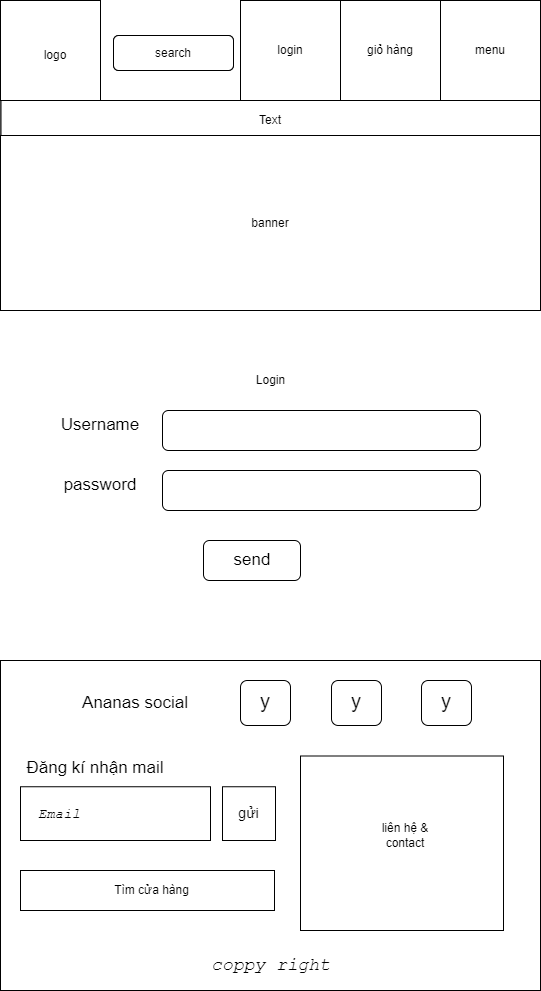

The diagram above was exported from draw.io. Its source (the exported page's mxGraphModel, read from the mxfile embedded in the PNG):
<mxGraphModel dx="943" dy="431" grid="1" gridSize="10" guides="1" tooltips="1" connect="1" arrows="1" fold="1" page="1" pageScale="1" pageWidth="540" pageHeight="500" math="0" shadow="0">
  <root>
    <mxCell id="0" />
    <mxCell id="1" parent="0" />
    <mxCell id="-Rd94p9k_tEWPBBE_wWV-1" value="" style="whiteSpace=wrap;html=1;aspect=fixed;" vertex="1" parent="1">
      <mxGeometry width="100" height="100" as="geometry" />
    </mxCell>
    <mxCell id="-Rd94p9k_tEWPBBE_wWV-2" value="logo" style="text;html=1;strokeColor=none;fillColor=none;align=center;verticalAlign=middle;whiteSpace=wrap;rounded=0;" vertex="1" parent="1">
      <mxGeometry x="25" y="40" width="60" height="30" as="geometry" />
    </mxCell>
    <mxCell id="-Rd94p9k_tEWPBBE_wWV-3" value="" style="whiteSpace=wrap;html=1;aspect=fixed;" vertex="1" parent="1">
      <mxGeometry x="440" width="100" height="100" as="geometry" />
    </mxCell>
    <mxCell id="-Rd94p9k_tEWPBBE_wWV-4" value="menu" style="text;html=1;strokeColor=none;fillColor=none;align=center;verticalAlign=middle;whiteSpace=wrap;rounded=0;" vertex="1" parent="1">
      <mxGeometry x="460" y="35" width="60" height="30" as="geometry" />
    </mxCell>
    <mxCell id="-Rd94p9k_tEWPBBE_wWV-5" value="" style="whiteSpace=wrap;html=1;aspect=fixed;" vertex="1" parent="1">
      <mxGeometry x="340" width="100" height="100" as="geometry" />
    </mxCell>
    <mxCell id="-Rd94p9k_tEWPBBE_wWV-6" value="" style="whiteSpace=wrap;html=1;aspect=fixed;" vertex="1" parent="1">
      <mxGeometry x="240" width="100" height="100" as="geometry" />
    </mxCell>
    <mxCell id="-Rd94p9k_tEWPBBE_wWV-7" value="login" style="text;html=1;strokeColor=none;fillColor=none;align=center;verticalAlign=middle;whiteSpace=wrap;rounded=0;" vertex="1" parent="1">
      <mxGeometry x="260" y="35" width="60" height="30" as="geometry" />
    </mxCell>
    <mxCell id="-Rd94p9k_tEWPBBE_wWV-8" value="giỏ hàng" style="text;html=1;strokeColor=none;fillColor=none;align=center;verticalAlign=middle;whiteSpace=wrap;rounded=0;" vertex="1" parent="1">
      <mxGeometry x="360" y="35" width="60" height="30" as="geometry" />
    </mxCell>
    <mxCell id="-Rd94p9k_tEWPBBE_wWV-9" value="" style="rounded=0;whiteSpace=wrap;html=1;perimeterSpacing=0;" vertex="1" parent="1">
      <mxGeometry x="0.5" y="100" width="539.5" height="40" as="geometry" />
    </mxCell>
    <mxCell id="-Rd94p9k_tEWPBBE_wWV-10" value="Text" style="text;html=1;strokeColor=none;fillColor=none;align=center;verticalAlign=middle;whiteSpace=wrap;rounded=0;" vertex="1" parent="1">
      <mxGeometry x="240" y="105" width="60" height="30" as="geometry" />
    </mxCell>
    <mxCell id="-Rd94p9k_tEWPBBE_wWV-11" value="" style="rounded=0;whiteSpace=wrap;html=1;" vertex="1" parent="1">
      <mxGeometry y="135" width="540" height="175" as="geometry" />
    </mxCell>
    <mxCell id="-Rd94p9k_tEWPBBE_wWV-12" value="banner" style="text;html=1;strokeColor=none;fillColor=none;align=center;verticalAlign=middle;whiteSpace=wrap;rounded=0;" vertex="1" parent="1">
      <mxGeometry x="240.25" y="207.5" width="60" height="30" as="geometry" />
    </mxCell>
    <mxCell id="-Rd94p9k_tEWPBBE_wWV-13" value="" style="rounded=1;whiteSpace=wrap;html=1;" vertex="1" parent="1">
      <mxGeometry x="113" y="35" width="120" height="35" as="geometry" />
    </mxCell>
    <mxCell id="-Rd94p9k_tEWPBBE_wWV-14" value="search" style="text;html=1;strokeColor=none;fillColor=none;align=center;verticalAlign=middle;whiteSpace=wrap;rounded=0;" vertex="1" parent="1">
      <mxGeometry x="143" y="37.5" width="60" height="30" as="geometry" />
    </mxCell>
    <mxCell id="-Rd94p9k_tEWPBBE_wWV-15" value="" style="whiteSpace=wrap;html=1;aspect=fixed;" vertex="1" parent="1">
      <mxGeometry width="100" height="100" as="geometry" />
    </mxCell>
    <mxCell id="-Rd94p9k_tEWPBBE_wWV-16" value="logo" style="text;html=1;strokeColor=none;fillColor=none;align=center;verticalAlign=middle;whiteSpace=wrap;rounded=0;" vertex="1" parent="1">
      <mxGeometry x="25" y="40" width="60" height="30" as="geometry" />
    </mxCell>
    <mxCell id="-Rd94p9k_tEWPBBE_wWV-17" value="" style="whiteSpace=wrap;html=1;aspect=fixed;" vertex="1" parent="1">
      <mxGeometry x="440" width="100" height="100" as="geometry" />
    </mxCell>
    <mxCell id="-Rd94p9k_tEWPBBE_wWV-18" value="menu" style="text;html=1;strokeColor=none;fillColor=none;align=center;verticalAlign=middle;whiteSpace=wrap;rounded=0;" vertex="1" parent="1">
      <mxGeometry x="460" y="35" width="60" height="30" as="geometry" />
    </mxCell>
    <mxCell id="-Rd94p9k_tEWPBBE_wWV-19" value="" style="whiteSpace=wrap;html=1;aspect=fixed;" vertex="1" parent="1">
      <mxGeometry x="340" width="100" height="100" as="geometry" />
    </mxCell>
    <mxCell id="-Rd94p9k_tEWPBBE_wWV-20" value="" style="whiteSpace=wrap;html=1;aspect=fixed;" vertex="1" parent="1">
      <mxGeometry x="240" width="100" height="100" as="geometry" />
    </mxCell>
    <mxCell id="-Rd94p9k_tEWPBBE_wWV-21" value="login" style="text;html=1;strokeColor=none;fillColor=none;align=center;verticalAlign=middle;whiteSpace=wrap;rounded=0;" vertex="1" parent="1">
      <mxGeometry x="260" y="35" width="60" height="30" as="geometry" />
    </mxCell>
    <mxCell id="-Rd94p9k_tEWPBBE_wWV-22" value="giỏ hàng" style="text;html=1;strokeColor=none;fillColor=none;align=center;verticalAlign=middle;whiteSpace=wrap;rounded=0;" vertex="1" parent="1">
      <mxGeometry x="360" y="35" width="60" height="30" as="geometry" />
    </mxCell>
    <mxCell id="-Rd94p9k_tEWPBBE_wWV-23" value="" style="rounded=0;whiteSpace=wrap;html=1;perimeterSpacing=0;" vertex="1" parent="1">
      <mxGeometry x="0.5" y="100" width="539.5" height="40" as="geometry" />
    </mxCell>
    <mxCell id="-Rd94p9k_tEWPBBE_wWV-24" value="Text" style="text;html=1;strokeColor=none;fillColor=none;align=center;verticalAlign=middle;whiteSpace=wrap;rounded=0;" vertex="1" parent="1">
      <mxGeometry x="240" y="105" width="60" height="30" as="geometry" />
    </mxCell>
    <mxCell id="-Rd94p9k_tEWPBBE_wWV-25" value="" style="rounded=0;whiteSpace=wrap;html=1;" vertex="1" parent="1">
      <mxGeometry y="135" width="540" height="175" as="geometry" />
    </mxCell>
    <mxCell id="-Rd94p9k_tEWPBBE_wWV-26" value="banner" style="text;html=1;strokeColor=none;fillColor=none;align=center;verticalAlign=middle;whiteSpace=wrap;rounded=0;" vertex="1" parent="1">
      <mxGeometry x="240.25" y="207.5" width="60" height="30" as="geometry" />
    </mxCell>
    <mxCell id="-Rd94p9k_tEWPBBE_wWV-27" value="" style="rounded=1;whiteSpace=wrap;html=1;" vertex="1" parent="1">
      <mxGeometry x="113" y="35" width="120" height="35" as="geometry" />
    </mxCell>
    <mxCell id="-Rd94p9k_tEWPBBE_wWV-28" value="search" style="text;html=1;strokeColor=none;fillColor=none;align=center;verticalAlign=middle;whiteSpace=wrap;rounded=0;" vertex="1" parent="1">
      <mxGeometry x="143" y="37.5" width="60" height="30" as="geometry" />
    </mxCell>
    <mxCell id="-Rd94p9k_tEWPBBE_wWV-29" value="Login" style="text;html=1;strokeColor=none;fillColor=none;align=center;verticalAlign=middle;whiteSpace=wrap;rounded=0;" vertex="1" parent="1">
      <mxGeometry x="232" y="360" width="77" height="40" as="geometry" />
    </mxCell>
    <mxCell id="-Rd94p9k_tEWPBBE_wWV-30" value="" style="rounded=1;whiteSpace=wrap;html=1;" vertex="1" parent="1">
      <mxGeometry x="162" y="410" width="318" height="40" as="geometry" />
    </mxCell>
    <mxCell id="-Rd94p9k_tEWPBBE_wWV-31" value="" style="rounded=1;whiteSpace=wrap;html=1;" vertex="1" parent="1">
      <mxGeometry x="162" y="470" width="318" height="40" as="geometry" />
    </mxCell>
    <mxCell id="-Rd94p9k_tEWPBBE_wWV-32" value="Username" style="text;html=1;strokeColor=none;fillColor=none;align=center;verticalAlign=middle;whiteSpace=wrap;rounded=0;fontSize=17;" vertex="1" parent="1">
      <mxGeometry x="70" y="410" width="60" height="30" as="geometry" />
    </mxCell>
    <mxCell id="-Rd94p9k_tEWPBBE_wWV-33" value="password" style="text;html=1;strokeColor=none;fillColor=none;align=center;verticalAlign=middle;whiteSpace=wrap;rounded=0;fontSize=17;" vertex="1" parent="1">
      <mxGeometry x="70" y="470" width="60" height="30" as="geometry" />
    </mxCell>
    <mxCell id="-Rd94p9k_tEWPBBE_wWV-34" value="" style="rounded=1;whiteSpace=wrap;html=1;fontSize=17;" vertex="1" parent="1">
      <mxGeometry x="203" y="540" width="97" height="40" as="geometry" />
    </mxCell>
    <mxCell id="-Rd94p9k_tEWPBBE_wWV-35" value="send" style="text;html=1;strokeColor=none;fillColor=none;align=center;verticalAlign=middle;whiteSpace=wrap;rounded=0;fontSize=17;" vertex="1" parent="1">
      <mxGeometry x="227.5" y="552.5" width="48" height="15" as="geometry" />
    </mxCell>
    <mxCell id="-Rd94p9k_tEWPBBE_wWV-83" value="" style="rounded=0;whiteSpace=wrap;html=1;" vertex="1" parent="1">
      <mxGeometry y="660" width="540" height="330" as="geometry" />
    </mxCell>
    <mxCell id="-Rd94p9k_tEWPBBE_wWV-84" value="" style="rounded=1;whiteSpace=wrap;html=1;" vertex="1" parent="1">
      <mxGeometry x="421" y="680" width="50" height="45" as="geometry" />
    </mxCell>
    <mxCell id="-Rd94p9k_tEWPBBE_wWV-85" value="Ananas social" style="text;html=1;strokeColor=none;fillColor=none;align=center;verticalAlign=middle;whiteSpace=wrap;rounded=0;fontSize=17;" vertex="1" parent="1">
      <mxGeometry x="28.5" y="682.5" width="211.5" height="40" as="geometry" />
    </mxCell>
    <mxCell id="-Rd94p9k_tEWPBBE_wWV-86" value="Đăng kí nhận mail" style="text;html=1;strokeColor=none;fillColor=none;align=center;verticalAlign=middle;whiteSpace=wrap;rounded=0;fontSize=17;" vertex="1" parent="1">
      <mxGeometry x="15" y="750" width="160" height="36.25" as="geometry" />
    </mxCell>
    <mxCell id="-Rd94p9k_tEWPBBE_wWV-87" value="" style="rounded=0;whiteSpace=wrap;html=1;" vertex="1" parent="1">
      <mxGeometry x="20" y="786.25" width="190" height="53.75" as="geometry" />
    </mxCell>
    <mxCell id="-Rd94p9k_tEWPBBE_wWV-88" value="&lt;i style=&quot;font-size: 14px;&quot;&gt;&lt;font face=&quot;Courier New&quot; style=&quot;font-size: 14px;&quot;&gt;Email&lt;/font&gt;&lt;/i&gt;" style="text;html=1;strokeColor=none;fillColor=none;align=center;verticalAlign=middle;whiteSpace=wrap;rounded=0;fillStyle=dots;gradientColor=none;opacity=40;fontSize=14;" vertex="1" parent="1">
      <mxGeometry x="28.5" y="798.1300000000001" width="60" height="30" as="geometry" />
    </mxCell>
    <mxCell id="-Rd94p9k_tEWPBBE_wWV-89" value="" style="rounded=0;whiteSpace=wrap;html=1;" vertex="1" parent="1">
      <mxGeometry x="222" y="786.25" width="53" height="53.75" as="geometry" />
    </mxCell>
    <mxCell id="-Rd94p9k_tEWPBBE_wWV-90" value="gửi" style="text;html=1;strokeColor=none;fillColor=none;align=center;verticalAlign=middle;whiteSpace=wrap;rounded=0;fontSize=14;" vertex="1" parent="1">
      <mxGeometry x="230.25" y="799.3800000000001" width="36.5" height="27.5" as="geometry" />
    </mxCell>
    <mxCell id="-Rd94p9k_tEWPBBE_wWV-91" value="y" style="text;html=1;strokeColor=none;fillColor=none;align=center;verticalAlign=middle;whiteSpace=wrap;rounded=0;fontSize=20;" vertex="1" parent="1">
      <mxGeometry x="427.25" y="695" width="37.5" height="10" as="geometry" />
    </mxCell>
    <mxCell id="-Rd94p9k_tEWPBBE_wWV-92" value="" style="rounded=0;whiteSpace=wrap;html=1;" vertex="1" parent="1">
      <mxGeometry x="20" y="870" width="254" height="40" as="geometry" />
    </mxCell>
    <mxCell id="-Rd94p9k_tEWPBBE_wWV-93" value="Tìm cửa hàng" style="text;html=1;strokeColor=none;fillColor=none;align=center;verticalAlign=middle;whiteSpace=wrap;rounded=0;" vertex="1" parent="1">
      <mxGeometry x="93" y="875" width="117" height="30" as="geometry" />
    </mxCell>
    <mxCell id="-Rd94p9k_tEWPBBE_wWV-94" value="&lt;i style=&quot;font-size: 18px;&quot;&gt;&lt;font face=&quot;Courier New&quot; style=&quot;font-size: 18px;&quot;&gt;coppy right&lt;/font&gt;&lt;/i&gt;" style="text;html=1;strokeColor=none;fillColor=none;align=center;verticalAlign=middle;whiteSpace=wrap;rounded=0;fontSize=18;" vertex="1" parent="1">
      <mxGeometry x="204.75" y="950" width="131" height="30" as="geometry" />
    </mxCell>
    <mxCell id="-Rd94p9k_tEWPBBE_wWV-95" value="" style="rounded=0;whiteSpace=wrap;html=1;" vertex="1" parent="1">
      <mxGeometry x="300" y="755.5" width="203" height="174.5" as="geometry" />
    </mxCell>
    <mxCell id="-Rd94p9k_tEWPBBE_wWV-96" value="liên hệ &amp;amp; contact" style="text;html=1;strokeColor=none;fillColor=none;align=center;verticalAlign=middle;whiteSpace=wrap;rounded=0;" vertex="1" parent="1">
      <mxGeometry x="374.75" y="820" width="60" height="30" as="geometry" />
    </mxCell>
    <mxCell id="-Rd94p9k_tEWPBBE_wWV-97" value="" style="rounded=1;whiteSpace=wrap;html=1;" vertex="1" parent="1">
      <mxGeometry x="240" y="680" width="50" height="45" as="geometry" />
    </mxCell>
    <mxCell id="-Rd94p9k_tEWPBBE_wWV-98" value="y" style="text;html=1;strokeColor=none;fillColor=none;align=center;verticalAlign=middle;whiteSpace=wrap;rounded=0;fontSize=20;" vertex="1" parent="1">
      <mxGeometry x="246.25" y="695" width="37.5" height="10" as="geometry" />
    </mxCell>
    <mxCell id="-Rd94p9k_tEWPBBE_wWV-99" value="" style="rounded=1;whiteSpace=wrap;html=1;" vertex="1" parent="1">
      <mxGeometry x="331" y="680" width="50" height="45" as="geometry" />
    </mxCell>
    <mxCell id="-Rd94p9k_tEWPBBE_wWV-100" value="y" style="text;html=1;strokeColor=none;fillColor=none;align=center;verticalAlign=middle;whiteSpace=wrap;rounded=0;fontSize=20;" vertex="1" parent="1">
      <mxGeometry x="337.25" y="695" width="37.5" height="10" as="geometry" />
    </mxCell>
  </root>
</mxGraphModel>